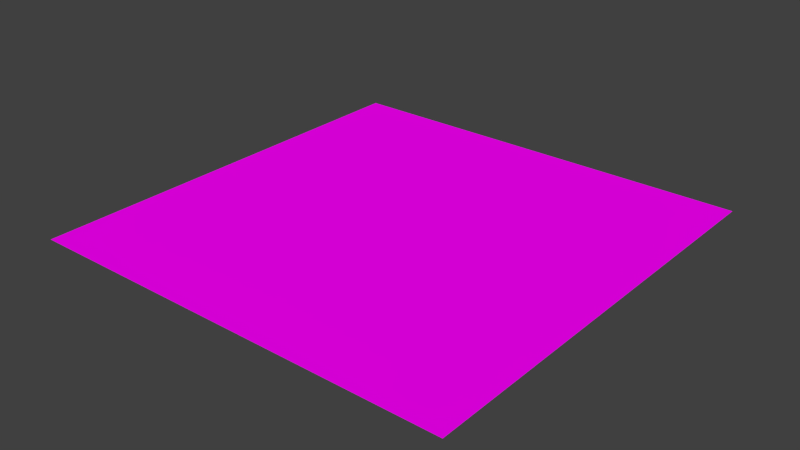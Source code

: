 # Source: floor.blend  (saved by Blender 2.72.0; exported with 4.5.12 LTS)
import bpy
from mathutils import Matrix  # noqa: F401  (used for matrix-valued properties, if any)

bpy.ops.wm.read_factory_settings(use_empty=True)
scene = bpy.context.scene
scene.name = 'Scene'

# ---- collections
col_collection_1 = bpy.data.collections.new('Collection 1'); scene.collection.children.link(col_collection_1)

# ---- images (referenced by path relative to the original .blend; pixels are not part of the script)
import os
ASSET_DIR = os.environ.get("B2B_ASSET_DIR", "")  # directory of the original .blend (textures are referenced by path, not embedded)
HERE = os.path.dirname(os.path.abspath(__file__))  # packed textures are extracted next to this script under _unpacked/

def load_image(name, relpath, width, height, colorspace="sRGB"):
    """Load a texture the original file referenced (path relative to the .blend, or extracted next to this script)."""
    p = next((c for c in (os.path.join(HERE, relpath), os.path.join(ASSET_DIR, relpath)) if relpath and os.path.exists(c)), "")
    if p:
        img = bpy.data.images.load(p, check_existing=True)
        img.name = name
    else:  # same state as the original file: an image datablock whose file is absent (Cycles renders it pink)
        img = bpy.data.images.new(name, width, height)
        img.source = "FILE"
        img.filepath = "//" + (relpath or name)
    img.colorspace_settings.name = colorspace
    return img
img_floor_bmp = load_image('floor.bmp', 'floor.bmp', 1024, 1024, 'sRGB')

# ---- materials (node trees are filled in below, after node groups)
mat_material_001 = bpy.data.materials.new('Material.001')
mat_material_001.alpha_threshold = 0.0
mat_material_001.roughness = 0.5

# ---- material node trees
mat_material_001.use_nodes = True; mat_material_001.node_tree.nodes.clear()
_N = mat_material_001.node_tree.nodes; _L = mat_material_001.node_tree.links
n0 = _N.new('ShaderNodeOutputMaterial'); n0.name = 'Material Output'; n0.location = (300, 300)
n1 = _N.new('ShaderNodeBsdfDiffuse'); n1.name = 'Diffuse BSDF'; n1.location = (10, 300)
n2 = _N.new('ShaderNodeTexImage'); n2.name = 'Image Texture'; n2.location = (-180, 300)
n2.width = 140
n2.image = img_floor_bmp
_L.new(n1.outputs[0], n0.inputs[0])
_L.new(n2.outputs[0], n1.inputs[0])
n0.is_active_output = True

# ---- world
world_world = bpy.data.worlds.new('World'); scene.world = world_world
world_world.color = (0.05088, 0.05088, 0.05088)
world_world.use_sun_shadow = False
world_world.sun_shadow_jitter_overblur = 0.0
world_world.cycles.sampling_method = 'MANUAL'
world_world.cycles.sample_map_resolution = 256

# ---- meshes
me_plane = bpy.data.meshes.new('Plane')
me_plane.from_pydata([(-1.0, -1.0, 0.0), (1.0, -1.0, 0.0), (-1.0, 1.0, 0.0), (1.0, 1.0, 0.0)], [], [(0, 1, 3, 2)])
_uv = me_plane.uv_layers.new(name='UVMap')
_uv.uv.foreach_set('vector', [0.0001, 9.998e-05, 0.9999, 9.998e-05, 0.9999, 0.9999, 9.998e-05, 0.9999])
me_plane.materials.append(mat_material_001)
me_plane.use_remesh_preserve_volume = False
me_plane.use_remesh_preserve_attributes = False
me_plane.use_mirror_vertex_groups = False
me_plane.update()

# ---- objects
ob_plane = bpy.data.objects.new('Plane', me_plane)

# ---- transforms, parenting, visibility, modifiers, constraints
ob_plane.location = (0.0, 0.0, 0.0)
ob_plane.scale = (5.0, 5.0, 5.0)
ob_plane.lineart.crease_threshold = 0.0

# ---- collection membership
col_collection_1.objects.link(ob_plane)

# ---- scene / render settings (as saved in the file)
scene.frame_start = 1; scene.frame_end = 250; scene.frame_set(1)
scene.render.engine = 'CYCLES'
scene.render.resolution_percentage = 50
scene.render.dither_intensity = 0.0
scene.cycles.use_denoising = False
scene.cycles.samples = 10
scene.cycles.sampling_pattern = 'TABULATED_SOBOL'
scene.cycles.light_sampling_threshold = 0.0
scene.cycles.use_adaptive_sampling = False
scene.cycles.use_light_tree = False
scene.cycles.blur_glossy = 0.0
scene.cycles.pixel_filter_type = 'GAUSSIAN'
scene.cycles.sample_clamp_indirect = 0.0
scene.view_settings.view_transform = 'Standard'
bpy.context.view_layer.update()

# ---- added for rendering (the .blend has no active camera and no usable light): camera, sun
cam_auto = bpy.data.cameras.new('AutoCamera')
cam_auto.lens = 50.0
cam_auto.sensor_width = 36.0
cam_auto.clip_end = 1000.0
ob_auto_camera = bpy.data.objects.new('AutoCamera', cam_auto)
scene.collection.objects.link(ob_auto_camera)
ob_auto_camera.location = (13.0847, -15.7016, 10.4677)
ob_auto_camera.rotation_euler = (1.09748, -7.21219e-08, 0.694738)
scene.camera = ob_auto_camera
light_auto_sun = bpy.data.lights.new('AutoSun', 'SUN')
light_auto_sun.energy = 3.0
light_auto_sun.angle = 0.0523599
ob_auto_sun = bpy.data.objects.new('AutoSun', light_auto_sun)
scene.collection.objects.link(ob_auto_sun)
ob_auto_sun.rotation_euler = (0.872665, 0.174533, 0.523599)
bpy.context.view_layer.update()
